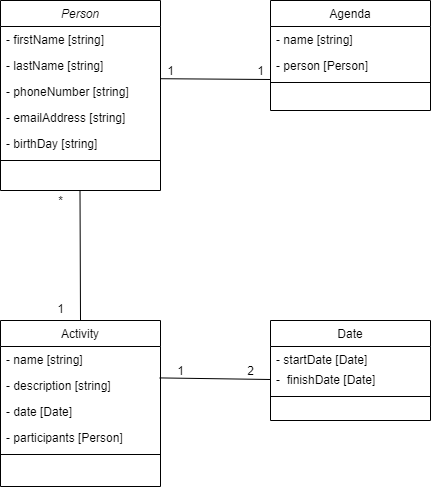

The diagram above was exported from draw.io. Its source (the exported page's mxGraphModel, read from the mxfile embedded in the PNG):
<mxGraphModel dx="1038" dy="499" grid="1" gridSize="10" guides="1" tooltips="1" connect="1" arrows="1" fold="1" page="1" pageScale="1" pageWidth="827" pageHeight="1169" math="0" shadow="0">
  <root>
    <mxCell id="WIyWlLk6GJQsqaUBKTNV-0" />
    <mxCell id="WIyWlLk6GJQsqaUBKTNV-1" parent="WIyWlLk6GJQsqaUBKTNV-0" />
    <mxCell id="zkfFHV4jXpPFQw0GAbJ--0" value="Person" style="swimlane;fontStyle=2;align=center;verticalAlign=top;childLayout=stackLayout;horizontal=1;startSize=26;horizontalStack=0;resizeParent=1;resizeLast=0;collapsible=1;marginBottom=0;rounded=0;shadow=0;strokeWidth=1;" parent="WIyWlLk6GJQsqaUBKTNV-1" vertex="1">
      <mxGeometry x="90" y="40" width="160" height="190" as="geometry">
        <mxRectangle x="230" y="140" width="160" height="26" as="alternateBounds" />
      </mxGeometry>
    </mxCell>
    <mxCell id="zkfFHV4jXpPFQw0GAbJ--1" value="- firstName [string]" style="text;align=left;verticalAlign=top;spacingLeft=4;spacingRight=4;overflow=hidden;rotatable=0;points=[[0,0.5],[1,0.5]];portConstraint=eastwest;" parent="zkfFHV4jXpPFQw0GAbJ--0" vertex="1">
      <mxGeometry y="26" width="160" height="26" as="geometry" />
    </mxCell>
    <mxCell id="i3xrPu40u1lbpPx3V-U--0" value="- lastName [string]" style="text;align=left;verticalAlign=top;spacingLeft=4;spacingRight=4;overflow=hidden;rotatable=0;points=[[0,0.5],[1,0.5]];portConstraint=eastwest;" parent="zkfFHV4jXpPFQw0GAbJ--0" vertex="1">
      <mxGeometry y="52" width="160" height="26" as="geometry" />
    </mxCell>
    <mxCell id="zkfFHV4jXpPFQw0GAbJ--2" value="- phoneNumber [string]" style="text;align=left;verticalAlign=top;spacingLeft=4;spacingRight=4;overflow=hidden;rotatable=0;points=[[0,0.5],[1,0.5]];portConstraint=eastwest;rounded=0;shadow=0;html=0;" parent="zkfFHV4jXpPFQw0GAbJ--0" vertex="1">
      <mxGeometry y="78" width="160" height="26" as="geometry" />
    </mxCell>
    <mxCell id="zkfFHV4jXpPFQw0GAbJ--3" value="- emailAddress [string]" style="text;align=left;verticalAlign=top;spacingLeft=4;spacingRight=4;overflow=hidden;rotatable=0;points=[[0,0.5],[1,0.5]];portConstraint=eastwest;rounded=0;shadow=0;html=0;" parent="zkfFHV4jXpPFQw0GAbJ--0" vertex="1">
      <mxGeometry y="104" width="160" height="26" as="geometry" />
    </mxCell>
    <mxCell id="i3xrPu40u1lbpPx3V-U--1" value="- birthDay [string]" style="text;align=left;verticalAlign=top;spacingLeft=4;spacingRight=4;overflow=hidden;rotatable=0;points=[[0,0.5],[1,0.5]];portConstraint=eastwest;rounded=0;shadow=0;html=0;" parent="zkfFHV4jXpPFQw0GAbJ--0" vertex="1">
      <mxGeometry y="130" width="160" height="26" as="geometry" />
    </mxCell>
    <mxCell id="zkfFHV4jXpPFQw0GAbJ--4" value="" style="line;html=1;strokeWidth=1;align=left;verticalAlign=middle;spacingTop=-1;spacingLeft=3;spacingRight=3;rotatable=0;labelPosition=right;points=[];portConstraint=eastwest;" parent="zkfFHV4jXpPFQw0GAbJ--0" vertex="1">
      <mxGeometry y="156" width="160" height="8" as="geometry" />
    </mxCell>
    <mxCell id="i3xrPu40u1lbpPx3V-U--2" value="" style="endArrow=none;html=1;exitX=0.5;exitY=0;exitDx=0;exitDy=0;" parent="WIyWlLk6GJQsqaUBKTNV-1" source="zkfFHV4jXpPFQw0GAbJ--6" edge="1">
      <mxGeometry width="50" height="50" relative="1" as="geometry">
        <mxPoint x="169.5" y="350" as="sourcePoint" />
        <mxPoint x="169.5" y="230" as="targetPoint" />
      </mxGeometry>
    </mxCell>
    <mxCell id="zkfFHV4jXpPFQw0GAbJ--17" value="Agenda" style="swimlane;fontStyle=0;align=center;verticalAlign=top;childLayout=stackLayout;horizontal=1;startSize=26;horizontalStack=0;resizeParent=1;resizeLast=0;collapsible=1;marginBottom=0;rounded=0;shadow=0;strokeWidth=1;" parent="WIyWlLk6GJQsqaUBKTNV-1" vertex="1">
      <mxGeometry x="360" y="40" width="160" height="110" as="geometry">
        <mxRectangle x="550" y="140" width="160" height="26" as="alternateBounds" />
      </mxGeometry>
    </mxCell>
    <mxCell id="zkfFHV4jXpPFQw0GAbJ--19" value="- name [string]" style="text;align=left;verticalAlign=top;spacingLeft=4;spacingRight=4;overflow=hidden;rotatable=0;points=[[0,0.5],[1,0.5]];portConstraint=eastwest;rounded=0;shadow=0;html=0;" parent="zkfFHV4jXpPFQw0GAbJ--17" vertex="1">
      <mxGeometry y="26" width="160" height="26" as="geometry" />
    </mxCell>
    <mxCell id="zkfFHV4jXpPFQw0GAbJ--20" value="- person [Person]" style="text;align=left;verticalAlign=top;spacingLeft=4;spacingRight=4;overflow=hidden;rotatable=0;points=[[0,0.5],[1,0.5]];portConstraint=eastwest;rounded=0;shadow=0;html=0;" parent="zkfFHV4jXpPFQw0GAbJ--17" vertex="1">
      <mxGeometry y="52" width="160" height="26" as="geometry" />
    </mxCell>
    <mxCell id="zkfFHV4jXpPFQw0GAbJ--23" value="" style="line;html=1;strokeWidth=1;align=left;verticalAlign=middle;spacingTop=-1;spacingLeft=3;spacingRight=3;rotatable=0;labelPosition=right;points=[];portConstraint=eastwest;" parent="zkfFHV4jXpPFQw0GAbJ--17" vertex="1">
      <mxGeometry y="78" width="160" height="8" as="geometry" />
    </mxCell>
    <mxCell id="zkfFHV4jXpPFQw0GAbJ--6" value="Activity" style="swimlane;fontStyle=0;align=center;verticalAlign=top;childLayout=stackLayout;horizontal=1;startSize=26;horizontalStack=0;resizeParent=1;resizeLast=0;collapsible=1;marginBottom=0;rounded=0;shadow=0;strokeWidth=1;" parent="WIyWlLk6GJQsqaUBKTNV-1" vertex="1">
      <mxGeometry x="90" y="360" width="160" height="166" as="geometry">
        <mxRectangle x="130" y="380" width="160" height="26" as="alternateBounds" />
      </mxGeometry>
    </mxCell>
    <mxCell id="zkfFHV4jXpPFQw0GAbJ--7" value="- name [string]" style="text;align=left;verticalAlign=top;spacingLeft=4;spacingRight=4;overflow=hidden;rotatable=0;points=[[0,0.5],[1,0.5]];portConstraint=eastwest;" parent="zkfFHV4jXpPFQw0GAbJ--6" vertex="1">
      <mxGeometry y="26" width="160" height="26" as="geometry" />
    </mxCell>
    <mxCell id="i3xrPu40u1lbpPx3V-U--4" value="- description [string]" style="text;align=left;verticalAlign=top;spacingLeft=4;spacingRight=4;overflow=hidden;rotatable=0;points=[[0,0.5],[1,0.5]];portConstraint=eastwest;rounded=0;shadow=0;html=0;" parent="zkfFHV4jXpPFQw0GAbJ--6" vertex="1">
      <mxGeometry y="52" width="160" height="26" as="geometry" />
    </mxCell>
    <mxCell id="zkfFHV4jXpPFQw0GAbJ--8" value="- date [Date]" style="text;align=left;verticalAlign=top;spacingLeft=4;spacingRight=4;overflow=hidden;rotatable=0;points=[[0,0.5],[1,0.5]];portConstraint=eastwest;rounded=0;shadow=0;html=0;" parent="zkfFHV4jXpPFQw0GAbJ--6" vertex="1">
      <mxGeometry y="78" width="160" height="26" as="geometry" />
    </mxCell>
    <mxCell id="i3xrPu40u1lbpPx3V-U--5" value="- participants [Person] " style="text;align=left;verticalAlign=top;spacingLeft=4;spacingRight=4;overflow=hidden;rotatable=0;points=[[0,0.5],[1,0.5]];portConstraint=eastwest;rounded=0;shadow=0;html=0;" parent="zkfFHV4jXpPFQw0GAbJ--6" vertex="1">
      <mxGeometry y="104" width="160" height="26" as="geometry" />
    </mxCell>
    <mxCell id="zkfFHV4jXpPFQw0GAbJ--9" value="" style="line;html=1;strokeWidth=1;align=left;verticalAlign=middle;spacingTop=-1;spacingLeft=3;spacingRight=3;rotatable=0;labelPosition=right;points=[];portConstraint=eastwest;" parent="zkfFHV4jXpPFQw0GAbJ--6" vertex="1">
      <mxGeometry y="130" width="160" height="8" as="geometry" />
    </mxCell>
    <mxCell id="zkfFHV4jXpPFQw0GAbJ--13" value="Date" style="swimlane;fontStyle=0;align=center;verticalAlign=top;childLayout=stackLayout;horizontal=1;startSize=26;horizontalStack=0;resizeParent=1;resizeLast=0;collapsible=1;marginBottom=0;rounded=0;shadow=0;strokeWidth=1;" parent="WIyWlLk6GJQsqaUBKTNV-1" vertex="1">
      <mxGeometry x="360" y="360" width="160" height="100" as="geometry">
        <mxRectangle x="340" y="380" width="170" height="26" as="alternateBounds" />
      </mxGeometry>
    </mxCell>
    <mxCell id="i3xrPu40u1lbpPx3V-U--6" value="- startDate [Date]" style="text;align=left;verticalAlign=top;spacingLeft=4;spacingRight=4;overflow=hidden;rotatable=0;points=[[0,0.5],[1,0.5]];portConstraint=eastwest;" parent="zkfFHV4jXpPFQw0GAbJ--13" vertex="1">
      <mxGeometry y="26" width="160" height="20" as="geometry" />
    </mxCell>
    <mxCell id="zkfFHV4jXpPFQw0GAbJ--14" value="-  finishDate [Date]" style="text;align=left;verticalAlign=top;spacingLeft=4;spacingRight=4;overflow=hidden;rotatable=0;points=[[0,0.5],[1,0.5]];portConstraint=eastwest;" parent="zkfFHV4jXpPFQw0GAbJ--13" vertex="1">
      <mxGeometry y="46" width="160" height="26" as="geometry" />
    </mxCell>
    <mxCell id="zkfFHV4jXpPFQw0GAbJ--15" value="" style="line;html=1;strokeWidth=1;align=left;verticalAlign=middle;spacingTop=-1;spacingLeft=3;spacingRight=3;rotatable=0;labelPosition=right;points=[];portConstraint=eastwest;" parent="zkfFHV4jXpPFQw0GAbJ--13" vertex="1">
      <mxGeometry y="72" width="160" height="8" as="geometry" />
    </mxCell>
    <mxCell id="i3xrPu40u1lbpPx3V-U--7" value="" style="endArrow=none;html=1;exitX=0;exitY=0.5;exitDx=0;exitDy=0;entryX=0.995;entryY=0.208;entryDx=0;entryDy=0;entryPerimeter=0;" parent="WIyWlLk6GJQsqaUBKTNV-1" source="zkfFHV4jXpPFQw0GAbJ--14" target="i3xrPu40u1lbpPx3V-U--4" edge="1">
      <mxGeometry width="50" height="50" relative="1" as="geometry">
        <mxPoint x="400" y="460" as="sourcePoint" />
        <mxPoint x="250" y="417" as="targetPoint" />
        <Array as="points" />
      </mxGeometry>
    </mxCell>
    <mxCell id="i3xrPu40u1lbpPx3V-U--8" value="" style="endArrow=none;html=1;exitX=1;exitY=0.008;exitDx=0;exitDy=0;exitPerimeter=0;" parent="WIyWlLk6GJQsqaUBKTNV-1" source="zkfFHV4jXpPFQw0GAbJ--2" edge="1">
      <mxGeometry width="50" height="50" relative="1" as="geometry">
        <mxPoint x="400" y="360" as="sourcePoint" />
        <mxPoint x="360" y="119" as="targetPoint" />
      </mxGeometry>
    </mxCell>
    <mxCell id="i3xrPu40u1lbpPx3V-U--9" value="1" style="text;html=1;align=center;verticalAlign=middle;resizable=0;points=[];autosize=1;" parent="WIyWlLk6GJQsqaUBKTNV-1" vertex="1">
      <mxGeometry x="340" y="100" width="20" height="20" as="geometry" />
    </mxCell>
    <mxCell id="i3xrPu40u1lbpPx3V-U--10" value="1" style="text;html=1;align=center;verticalAlign=middle;resizable=0;points=[];autosize=1;" parent="WIyWlLk6GJQsqaUBKTNV-1" vertex="1">
      <mxGeometry x="250" y="100" width="20" height="20" as="geometry" />
    </mxCell>
    <mxCell id="i3xrPu40u1lbpPx3V-U--11" value="1" style="text;html=1;align=center;verticalAlign=middle;resizable=0;points=[];autosize=1;" parent="WIyWlLk6GJQsqaUBKTNV-1" vertex="1">
      <mxGeometry x="140" y="338" width="20" height="20" as="geometry" />
    </mxCell>
    <mxCell id="i3xrPu40u1lbpPx3V-U--12" value="*" style="text;html=1;align=center;verticalAlign=middle;resizable=0;points=[];autosize=1;" parent="WIyWlLk6GJQsqaUBKTNV-1" vertex="1">
      <mxGeometry x="140" y="230" width="20" height="20" as="geometry" />
    </mxCell>
    <mxCell id="i3xrPu40u1lbpPx3V-U--13" value="1" style="text;html=1;align=center;verticalAlign=middle;resizable=0;points=[];autosize=1;" parent="WIyWlLk6GJQsqaUBKTNV-1" vertex="1">
      <mxGeometry x="260" y="400" width="20" height="20" as="geometry" />
    </mxCell>
    <mxCell id="i3xrPu40u1lbpPx3V-U--14" value="2" style="text;html=1;align=center;verticalAlign=middle;resizable=0;points=[];autosize=1;" parent="WIyWlLk6GJQsqaUBKTNV-1" vertex="1">
      <mxGeometry x="330" y="400" width="20" height="20" as="geometry" />
    </mxCell>
  </root>
</mxGraphModel>